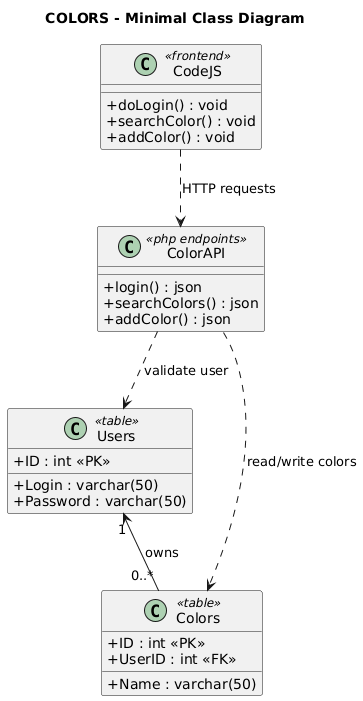

The diagram above was rendered by PlantUML. Its source (embedded in the PNG):
@startuml
skinparam classAttributeIconSize 0
skinparam shadowing false

title COLORS - Minimal Class Diagram

class CodeJS <<frontend>> {
  +doLogin() : void
  +searchColor() : void
  +addColor() : void
}

class ColorAPI <<php endpoints>> {
  +login() : json
  +searchColors() : json
  +addColor() : json
}

class Users <<table>> {
  +ID : int <<PK>>
  +Login : varchar(50)
  +Password : varchar(50)
}

class Colors <<table>> {
  +ID : int <<PK>>
  +UserID : int <<FK>>
  +Name : varchar(50)
}

CodeJS ..> ColorAPI : HTTP requests
ColorAPI ..> Users : validate user
ColorAPI ..> Colors : read/write colors

Users "1" <-- "0..*" Colors : owns

@enduml